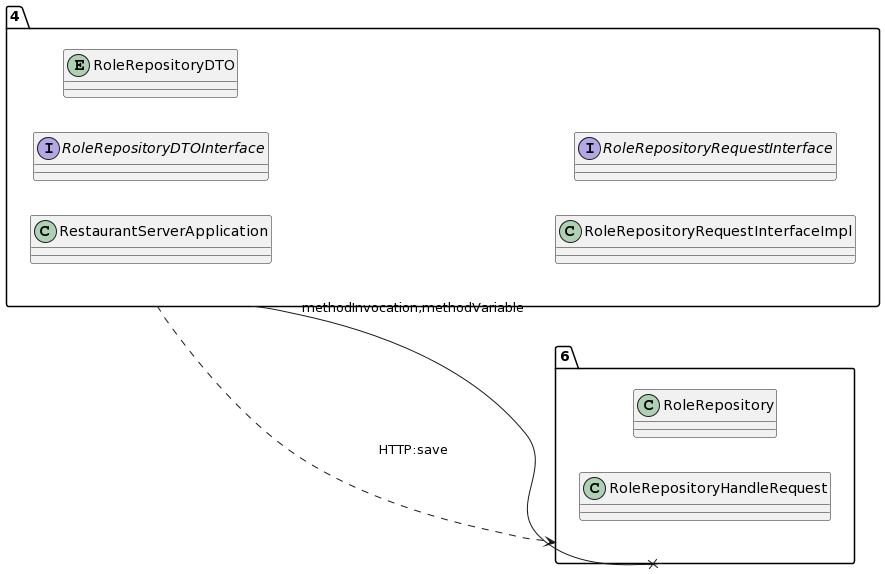

The diagram above was rendered by PlantUML. Its source (embedded in the PNG):
@startuml
allow_mixing
left to right direction
package "4"{
class RestaurantServerApplication
interface RoleRepositoryDTOInterface
entity RoleRepositoryDTO
class RoleRepositoryRequestInterfaceImpl
interface RoleRepositoryRequestInterface

}
package "6"{
class RoleRepository
class RoleRepositoryHandleRequest

}
"4" --x "6":methodInvocation,methodVariable
"4" ..> "6":HTTP:save
@enduml